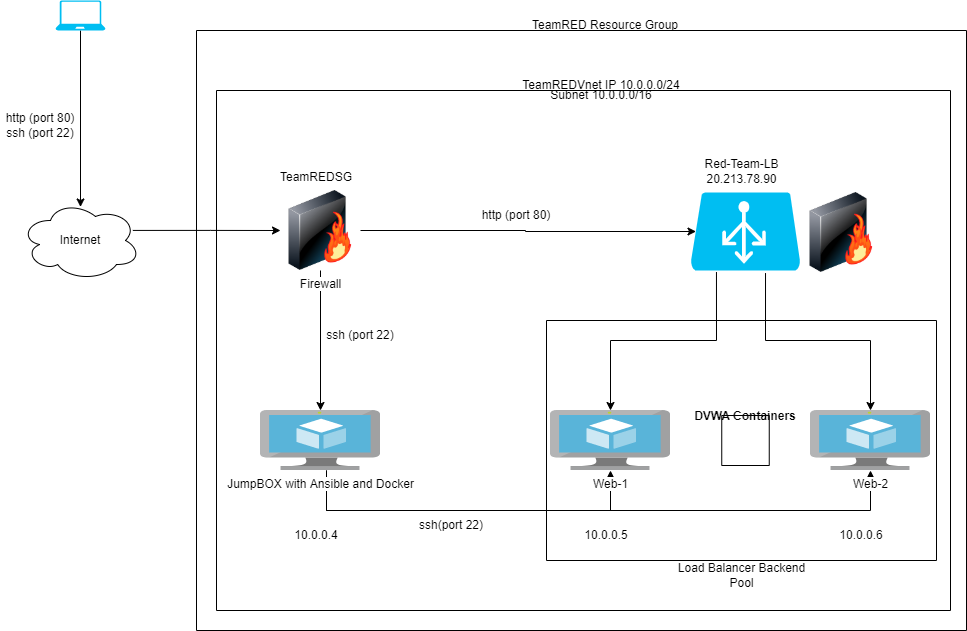

The diagram above was exported from draw.io. Its source (the exported page's mxGraphModel, read from the mxfile embedded in the PNG):
<mxGraphModel dx="674" dy="477" grid="1" gridSize="10" guides="1" tooltips="1" connect="1" arrows="1" fold="1" page="1" pageScale="1" pageWidth="1169" pageHeight="827" math="0" shadow="0">
  <root>
    <mxCell id="0" />
    <mxCell id="1" parent="0" />
    <mxCell id="g4XZaLowNLUcz5DZFdbj-16" style="edgeStyle=orthogonalEdgeStyle;rounded=0;orthogonalLoop=1;jettySize=auto;html=1;entryX=0.5;entryY=1;entryDx=0;entryDy=0;fontSize=12;exitX=0.55;exitY=1;exitDx=0;exitDy=0;exitPerimeter=0;" parent="1" source="g4XZaLowNLUcz5DZFdbj-18" target="g4XZaLowNLUcz5DZFdbj-6" edge="1">
      <mxGeometry relative="1" as="geometry">
        <mxPoint x="366" y="586" as="sourcePoint" />
        <Array as="points">
          <mxPoint x="366" y="620" />
          <mxPoint x="910" y="620" />
        </Array>
      </mxGeometry>
    </mxCell>
    <mxCell id="g4XZaLowNLUcz5DZFdbj-17" style="edgeStyle=orthogonalEdgeStyle;rounded=0;orthogonalLoop=1;jettySize=auto;html=1;entryX=0.5;entryY=1;entryDx=0;entryDy=0;fontSize=12;" parent="1" target="g4XZaLowNLUcz5DZFdbj-5" edge="1">
      <mxGeometry relative="1" as="geometry">
        <mxPoint x="366" y="580" as="sourcePoint" />
        <Array as="points">
          <mxPoint x="366" y="620" />
          <mxPoint x="650" y="620" />
        </Array>
      </mxGeometry>
    </mxCell>
    <mxCell id="g4XZaLowNLUcz5DZFdbj-4" value="" style="edgeStyle=orthogonalEdgeStyle;rounded=0;orthogonalLoop=1;jettySize=auto;html=1;exitX=0.936;exitY=0.374;exitDx=0;exitDy=0;exitPerimeter=0;" parent="1" source="JZo2qOCYFju5mFiNlBJV-1" target="g4XZaLowNLUcz5DZFdbj-19" edge="1">
      <mxGeometry relative="1" as="geometry">
        <mxPoint x="360" y="510" as="targetPoint" />
        <mxPoint x="170" y="340" as="sourcePoint" />
      </mxGeometry>
    </mxCell>
    <mxCell id="g4XZaLowNLUcz5DZFdbj-5" value="&lt;font style=&quot;font-size: 12px&quot;&gt;Web-1&lt;/font&gt;" style="sketch=0;aspect=fixed;html=1;points=[];align=center;image;fontSize=12;image=img/lib/mscae/Virtual_Machine.svg;fontFamily=Helvetica;fontColor=default;strokeColor=default;fillColor=default;" parent="1" vertex="1">
      <mxGeometry x="590" y="520" width="120" height="60" as="geometry" />
    </mxCell>
    <mxCell id="g4XZaLowNLUcz5DZFdbj-6" value="Web-2&lt;br&gt;" style="sketch=0;aspect=fixed;html=1;points=[];align=center;image;fontSize=12;image=img/lib/mscae/Virtual_Machine.svg;fontFamily=Helvetica;fontColor=default;strokeColor=default;fillColor=default;" parent="1" vertex="1">
      <mxGeometry x="850" y="520" width="120" height="60" as="geometry" />
    </mxCell>
    <mxCell id="g4XZaLowNLUcz5DZFdbj-9" style="edgeStyle=orthogonalEdgeStyle;rounded=0;orthogonalLoop=1;jettySize=auto;html=1;entryX=0.5;entryY=0;entryDx=0;entryDy=0;exitX=0.236;exitY=1.02;exitDx=0;exitDy=0;exitPerimeter=0;" parent="1" source="g4XZaLowNLUcz5DZFdbj-13" target="g4XZaLowNLUcz5DZFdbj-5" edge="1">
      <mxGeometry relative="1" as="geometry">
        <mxPoint x="760" y="280" as="sourcePoint" />
        <Array as="points">
          <mxPoint x="756" y="450" />
          <mxPoint x="650" y="450" />
        </Array>
      </mxGeometry>
    </mxCell>
    <mxCell id="g4XZaLowNLUcz5DZFdbj-10" style="edgeStyle=orthogonalEdgeStyle;rounded=0;orthogonalLoop=1;jettySize=auto;html=1;entryX=0.5;entryY=0;entryDx=0;entryDy=0;exitX=0.682;exitY=1.033;exitDx=0;exitDy=0;exitPerimeter=0;" parent="1" source="g4XZaLowNLUcz5DZFdbj-13" target="g4XZaLowNLUcz5DZFdbj-6" edge="1">
      <mxGeometry relative="1" as="geometry">
        <mxPoint x="810" y="280" as="sourcePoint" />
        <Array as="points">
          <mxPoint x="805" y="450" />
          <mxPoint x="910" y="450" />
        </Array>
      </mxGeometry>
    </mxCell>
    <mxCell id="g4XZaLowNLUcz5DZFdbj-12" style="edgeStyle=orthogonalEdgeStyle;rounded=0;orthogonalLoop=1;jettySize=auto;html=1;exitX=0.5;exitY=1;exitDx=0;exitDy=0;exitPerimeter=0;entryX=0.5;entryY=0.081;entryDx=0;entryDy=0;fontSize=1;entryPerimeter=0;" parent="1" source="g4XZaLowNLUcz5DZFdbj-11" target="JZo2qOCYFju5mFiNlBJV-1" edge="1">
      <mxGeometry relative="1" as="geometry">
        <mxPoint x="120" y="310" as="targetPoint" />
      </mxGeometry>
    </mxCell>
    <mxCell id="g4XZaLowNLUcz5DZFdbj-11" value="" style="verticalLabelPosition=bottom;html=1;verticalAlign=top;align=center;strokeColor=none;fillColor=#00BEF2;shape=mxgraph.azure.laptop;pointerEvents=1;fontSize=1;" parent="1" vertex="1">
      <mxGeometry x="95" y="110" width="50" height="30" as="geometry" />
    </mxCell>
    <mxCell id="g4XZaLowNLUcz5DZFdbj-13" value="" style="verticalLabelPosition=bottom;html=1;verticalAlign=top;align=center;strokeColor=none;fillColor=#00BEF2;shape=mxgraph.azure.azure_load_balancer;fontSize=1;" parent="1" vertex="1">
      <mxGeometry x="730" y="302" width="110" height="78" as="geometry" />
    </mxCell>
    <mxCell id="g4XZaLowNLUcz5DZFdbj-14" value="&lt;font style=&quot;font-size: 12px&quot;&gt;http (port 80)&lt;br&gt;ssh (port 22)&lt;br&gt;&lt;/font&gt;" style="text;html=1;strokeColor=none;fillColor=none;align=center;verticalAlign=middle;whiteSpace=wrap;rounded=0;fontSize=1;" parent="1" vertex="1">
      <mxGeometry x="40" y="210" width="80" height="50" as="geometry" />
    </mxCell>
    <mxCell id="g4XZaLowNLUcz5DZFdbj-18" value="JumpBOX with Ansible and Docker" style="sketch=0;aspect=fixed;html=1;points=[];align=center;image;fontSize=12;image=img/lib/mscae/Virtual_Machine.svg;fontFamily=Helvetica;fontColor=default;strokeColor=default;fillColor=default;" parent="1" vertex="1">
      <mxGeometry x="300" y="520" width="120" height="60" as="geometry" />
    </mxCell>
    <mxCell id="g4XZaLowNLUcz5DZFdbj-20" style="edgeStyle=orthogonalEdgeStyle;rounded=0;orthogonalLoop=1;jettySize=auto;html=1;exitX=1;exitY=0.5;exitDx=0;exitDy=0;fontSize=12;entryX=0.05;entryY=0.5;entryDx=0;entryDy=0;entryPerimeter=0;" parent="1" source="g4XZaLowNLUcz5DZFdbj-19" target="g4XZaLowNLUcz5DZFdbj-13" edge="1">
      <mxGeometry relative="1" as="geometry">
        <mxPoint x="720" y="320" as="targetPoint" />
      </mxGeometry>
    </mxCell>
    <mxCell id="g4XZaLowNLUcz5DZFdbj-22" style="edgeStyle=orthogonalEdgeStyle;rounded=0;orthogonalLoop=1;jettySize=auto;html=1;entryX=0.5;entryY=0;entryDx=0;entryDy=0;fontSize=12;" parent="1" source="g4XZaLowNLUcz5DZFdbj-19" target="g4XZaLowNLUcz5DZFdbj-18" edge="1">
      <mxGeometry relative="1" as="geometry" />
    </mxCell>
    <mxCell id="g4XZaLowNLUcz5DZFdbj-19" value="Firewall" style="image;html=1;image=img/lib/clip_art/networking/Firewall-page1_128x128.png;fontFamily=Helvetica;fontSize=12;fontColor=default;align=center;strokeColor=default;fillColor=default;" parent="1" vertex="1">
      <mxGeometry x="320" y="300" width="80" height="80" as="geometry" />
    </mxCell>
    <mxCell id="g4XZaLowNLUcz5DZFdbj-24" value="ssh (port 22)" style="text;html=1;strokeColor=none;fillColor=none;align=center;verticalAlign=middle;whiteSpace=wrap;rounded=0;fontSize=12;" parent="1" vertex="1">
      <mxGeometry x="360" y="430" width="80" height="30" as="geometry" />
    </mxCell>
    <mxCell id="g4XZaLowNLUcz5DZFdbj-409" value="" style="swimlane;startSize=0;fontSize=12;" parent="1" vertex="1">
      <mxGeometry x="256" y="200" width="734" height="520" as="geometry" />
    </mxCell>
    <mxCell id="g4XZaLowNLUcz5DZFdbj-23" value="http (port 80)" style="text;html=1;strokeColor=none;fillColor=none;align=center;verticalAlign=middle;whiteSpace=wrap;rounded=0;fontSize=12;" parent="g4XZaLowNLUcz5DZFdbj-409" vertex="1">
      <mxGeometry x="260" y="110" width="80" height="30" as="geometry" />
    </mxCell>
    <mxCell id="g4XZaLowNLUcz5DZFdbj-417" value="ssh(port 22)" style="text;html=1;strokeColor=none;fillColor=none;align=center;verticalAlign=middle;whiteSpace=wrap;rounded=0;fontSize=12;" parent="g4XZaLowNLUcz5DZFdbj-409" vertex="1">
      <mxGeometry x="200" y="420" width="70" height="30" as="geometry" />
    </mxCell>
    <mxCell id="g4XZaLowNLUcz5DZFdbj-410" value="TeamREDSG" style="text;html=1;strokeColor=none;fillColor=none;align=center;verticalAlign=middle;whiteSpace=wrap;rounded=0;fontSize=12;" parent="g4XZaLowNLUcz5DZFdbj-409" vertex="1">
      <mxGeometry x="50" y="72" width="100" height="30" as="geometry" />
    </mxCell>
    <mxCell id="g4XZaLowNLUcz5DZFdbj-418" value="10.0.0.5" style="text;html=1;strokeColor=none;fillColor=none;align=center;verticalAlign=middle;whiteSpace=wrap;rounded=0;fontSize=12;" parent="g4XZaLowNLUcz5DZFdbj-409" vertex="1">
      <mxGeometry x="360" y="430" width="60" height="30" as="geometry" />
    </mxCell>
    <mxCell id="g4XZaLowNLUcz5DZFdbj-419" value="10.0.0.6" style="text;html=1;strokeColor=none;fillColor=none;align=center;verticalAlign=middle;whiteSpace=wrap;rounded=0;fontSize=12;" parent="g4XZaLowNLUcz5DZFdbj-409" vertex="1">
      <mxGeometry x="615" y="430" width="60" height="30" as="geometry" />
    </mxCell>
    <mxCell id="g4XZaLowNLUcz5DZFdbj-420" value="10.0.0.4" style="text;html=1;strokeColor=none;fillColor=none;align=center;verticalAlign=middle;whiteSpace=wrap;rounded=0;fontSize=12;" parent="g4XZaLowNLUcz5DZFdbj-409" vertex="1">
      <mxGeometry x="70" y="430" width="60" height="30" as="geometry" />
    </mxCell>
    <mxCell id="g4XZaLowNLUcz5DZFdbj-422" value="" style="swimlane;startSize=0;fontSize=12;" parent="g4XZaLowNLUcz5DZFdbj-409" vertex="1">
      <mxGeometry x="-20" y="-60" width="770" height="600" as="geometry" />
    </mxCell>
    <mxCell id="g4XZaLowNLUcz5DZFdbj-421" value="TeamREDVnet IP 10.0.0.0/24" style="text;html=1;strokeColor=none;fillColor=none;align=center;verticalAlign=middle;whiteSpace=wrap;rounded=0;fontSize=12;" parent="g4XZaLowNLUcz5DZFdbj-422" vertex="1">
      <mxGeometry x="290" y="40" width="230" height="30" as="geometry" />
    </mxCell>
    <mxCell id="g4XZaLowNLUcz5DZFdbj-424" value="" style="swimlane;startSize=0;fontSize=12;" parent="g4XZaLowNLUcz5DZFdbj-422" vertex="1">
      <mxGeometry x="350" y="290" width="390" height="240" as="geometry" />
    </mxCell>
    <mxCell id="g4XZaLowNLUcz5DZFdbj-412" value="DVWA Containers" style="swimlane;startSize=0;fontSize=12;" parent="g4XZaLowNLUcz5DZFdbj-424" vertex="1">
      <mxGeometry x="175.25" y="95" width="47.5" height="50" as="geometry" />
    </mxCell>
    <mxCell id="g4XZaLowNLUcz5DZFdbj-425" value="Load Balancer Backend Pool" style="text;html=1;strokeColor=none;fillColor=none;align=center;verticalAlign=middle;whiteSpace=wrap;rounded=0;fontSize=12;" parent="g4XZaLowNLUcz5DZFdbj-422" vertex="1">
      <mxGeometry x="477.5" y="530" width="135" height="30" as="geometry" />
    </mxCell>
    <mxCell id="g4XZaLowNLUcz5DZFdbj-426" value="" style="image;html=1;image=img/lib/clip_art/networking/Firewall-page1_128x128.png;fontSize=12;" parent="g4XZaLowNLUcz5DZFdbj-422" vertex="1">
      <mxGeometry x="605" y="162" width="80" height="80" as="geometry" />
    </mxCell>
    <mxCell id="g4XZaLowNLUcz5DZFdbj-26" value="Red-Team-LB&lt;br&gt;20.213.78.90" style="text;html=1;strokeColor=none;fillColor=none;align=center;verticalAlign=middle;whiteSpace=wrap;rounded=0;fontSize=12;" parent="g4XZaLowNLUcz5DZFdbj-422" vertex="1">
      <mxGeometry x="452.5" y="120" width="185" height="42" as="geometry" />
    </mxCell>
    <mxCell id="x8rzewCfXXOU_5HAWh-h-1" value="Subnet 10.0.0.0/16" style="text;html=1;strokeColor=none;fillColor=none;align=center;verticalAlign=middle;whiteSpace=wrap;rounded=0;" parent="g4XZaLowNLUcz5DZFdbj-422" vertex="1">
      <mxGeometry x="335" y="50" width="140" height="30" as="geometry" />
    </mxCell>
    <mxCell id="g4XZaLowNLUcz5DZFdbj-423" value="TeamRED Resource Group" style="text;html=1;strokeColor=none;fillColor=none;align=center;verticalAlign=middle;whiteSpace=wrap;rounded=0;fontSize=12;" parent="1" vertex="1">
      <mxGeometry x="540" y="120" width="210" height="30" as="geometry" />
    </mxCell>
    <mxCell id="JZo2qOCYFju5mFiNlBJV-1" value="Internet" style="ellipse;shape=cloud;whiteSpace=wrap;html=1;fontSize=12;" parent="1" vertex="1">
      <mxGeometry x="60" y="310" width="120" height="80" as="geometry" />
    </mxCell>
  </root>
</mxGraphModel>